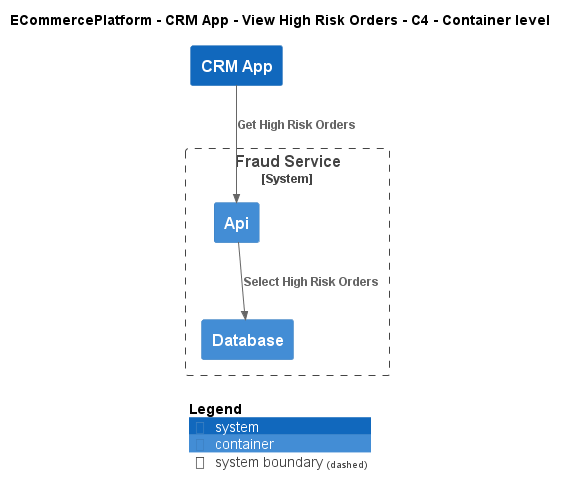

The diagram above was rendered by PlantUML. Its source (embedded in the PNG):
@startuml
!include ..\..\..\..\..\.c4s\C4_Container.puml

AddElementTag("c4interflow:lifecycle:new", $bgColor=green, $fontColor=#ffffff, $borderColor=green, $shadowing="False")
AddElementTag("c4interflow:lifecycle:changed", $bgColor=orange, $fontColor=#ffffff, $borderColor=orange, $shadowing="False")
AddElementTag("c4interflow:lifecycle:removed", $bgColor=red, $fontColor=#ffffff, $borderColor=red, $shadowing="False")

AddRelTag("c4interflow:lifecycle:new", $textColor=green, $lineColor=green)
AddRelTag("c4interflow:lifecycle:changed", $textColor=orange, $lineColor=orange)
AddRelTag("c4interflow:lifecycle:removed", $textColor=red, $lineColor=red)

SHOW_PERSON_PORTRAIT()
LAYOUT_TOP_DOWN()

skinparam linetype polyline

title ECommercePlatform - CRM App - View High Risk Orders - C4 - Container level

System(ECommercePlatform.SoftwareSystems.CRMApp, "CRM App", "")

System_Boundary(ECommercePlatform.SoftwareSystems.FraudService, "Fraud Service") {
    Container(ECommercePlatform.SoftwareSystems.FraudService.Containers.Api, "Api", "", "")
    Container(ECommercePlatform.SoftwareSystems.FraudService.Containers.Database, "Database", "", "")
}

Rel(ECommercePlatform.SoftwareSystems.CRMApp, ECommercePlatform.SoftwareSystems.FraudService.Containers.Api, "Get High Risk Orders")
Rel(ECommercePlatform.SoftwareSystems.FraudService.Containers.Api, ECommercePlatform.SoftwareSystems.FraudService.Containers.Database, "Select High Risk Orders")


SHOW_LEGEND()
@enduml